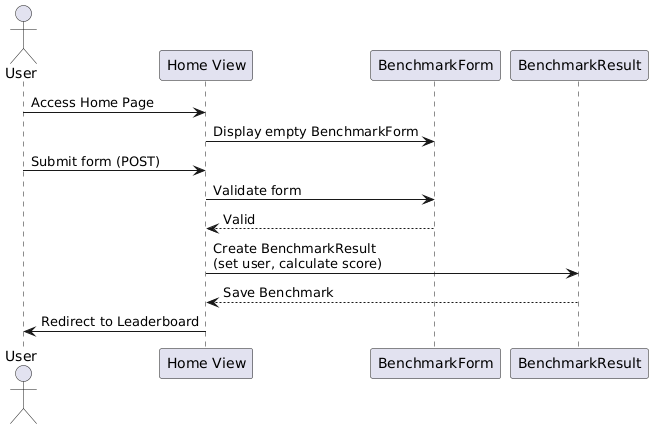

The diagram above was rendered by PlantUML. Its source (embedded in the PNG):
@startuml
actor User
participant "Home View" as View
participant "BenchmarkForm" as Form
participant "BenchmarkResult" as Model

User -> View: Access Home Page
View -> Form: Display empty BenchmarkForm
User -> View: Submit form (POST)
View -> Form: Validate form
Form --> View: Valid
View -> Model: Create BenchmarkResult\n(set user, calculate score)
Model --> View: Save Benchmark
View -> User: Redirect to Leaderboard
@enduml